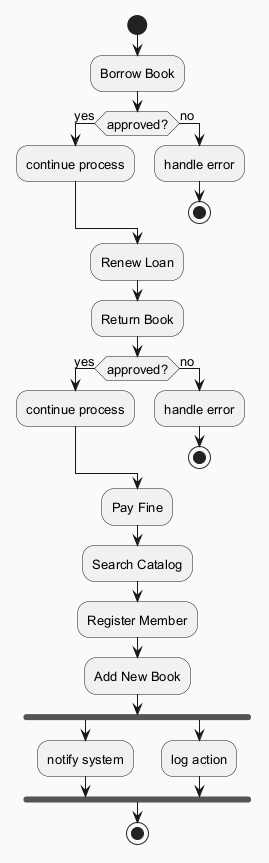

The diagram above was rendered by PlantUML. Its source (embedded in the PNG):
@startuml
skinparam backgroundColor #FAFAFA
skinparam classBackgroundColor #FFF3E0
skinparam classBorderColor #E65100
skinparam defaultFontSize 13
start
:Borrow Book;
if (approved?) then (yes)
:continue process;
else (no)
:handle error;
stop
endif
:Renew Loan;
:Return Book;
if (approved?) then (yes)
:continue process;
else (no)
:handle error;
stop
endif
:Pay Fine;
:Search Catalog;
:Register Member;
:Add New Book;
fork
:notify system;
fork again
:log action;
end fork
stop
@enduml